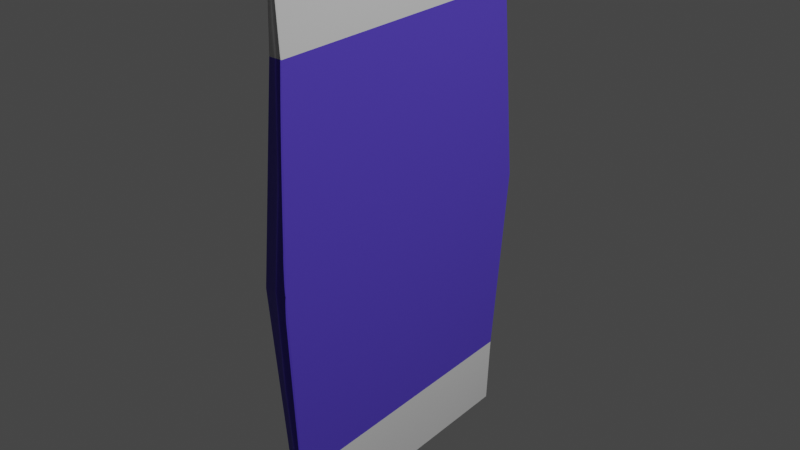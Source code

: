 # Source: SeedPacket.blend  (saved by Blender 3.5.10; exported with 4.5.12 LTS)
import bpy
from mathutils import Matrix  # noqa: F401  (used for matrix-valued properties, if any)

bpy.ops.wm.read_factory_settings(use_empty=True)
scene = bpy.context.scene
scene.name = 'Scene'

# ---- collections
col_collection = bpy.data.collections.new('Collection'); scene.collection.children.link(col_collection)

# ---- materials (node trees are filled in below, after node groups)
mat_seedpacketwhite = bpy.data.materials.new('SeedPacketWhite')
mat_seedpacketwhite.use_transparent_shadow = False
mat_seed_packet_label = bpy.data.materials.new('Seed Packet Label')
mat_seed_packet_label.use_transparent_shadow = False

# ---- material node trees
mat_seedpacketwhite.use_nodes = True; mat_seedpacketwhite.node_tree.nodes.clear()
_N = mat_seedpacketwhite.node_tree.nodes; _L = mat_seedpacketwhite.node_tree.links
n0 = _N.new('ShaderNodeBsdfPrincipled'); n0.name = 'Principled BSDF'; n0.location = (10, 300)
n0.distribution = 'GGX'
n0.subsurface_method = 'RANDOM_WALK_SKIN'
n0.inputs[0].default_value = (1.0, 1.0, 1.0, 1.0)
n0.inputs[3].default_value = 1.45
n0.inputs[27].default_value = (0.0, 0.0, 0.0, 1.0)
n0.inputs[28].default_value = 1.0
n1 = _N.new('ShaderNodeOutputMaterial'); n1.name = 'Material Output'; n1.location = (300, 300)
_L.new(n0.outputs[0], n1.inputs[0])
n1.is_active_output = True
mat_seed_packet_label.use_nodes = True; mat_seed_packet_label.node_tree.nodes.clear()
_N = mat_seed_packet_label.node_tree.nodes; _L = mat_seed_packet_label.node_tree.links
n0 = _N.new('ShaderNodeBsdfPrincipled'); n0.name = 'Principled BSDF'; n0.location = (10, 300)
n0.distribution = 'GGX'
n0.subsurface_method = 'RANDOM_WALK_SKIN'
n0.inputs[0].default_value = (0.1296, 0.07798, 0.8, 1.0)
n0.inputs[3].default_value = 1.45
n0.inputs[27].default_value = (0.0, 0.0, 0.0, 1.0)
n0.inputs[28].default_value = 1.0
n1 = _N.new('ShaderNodeOutputMaterial'); n1.name = 'Material Output'; n1.location = (300, 300)
_L.new(n0.outputs[0], n1.inputs[0])
n1.is_active_output = True

# ---- world
world_world = bpy.data.worlds.new('World'); scene.world = world_world
world_world.use_nodes = True; world_world.node_tree.nodes.clear()
_N = world_world.node_tree.nodes; _L = world_world.node_tree.links
n0 = _N.new('ShaderNodeOutputWorld'); n0.name = 'World Output'; n0.location = (300, 300)
n1 = _N.new('ShaderNodeBackground'); n1.name = 'Background'; n1.location = (10, 300)
n1.inputs[0].default_value = (0.05088, 0.05088, 0.05088, 1.0)
_L.new(n1.outputs[0], n0.inputs[0])
n0.is_active_output = True
world_world.color = (0.05088, 0.05088, 0.05088)
world_world.use_sun_shadow = False
world_world.sun_shadow_jitter_overblur = 0.0

# ---- lights
light_light = bpy.data.lights.new('Light', 'POINT')
light_light.transmission_factor = 0.0
light_light.energy = 1000.0
light_light.shadow_soft_size = 0.1
light_light.shadow_maximum_resolution = 0.006
light_light.use_absolute_resolution = True

# ---- meshes
me_cube = bpy.data.meshes.new('Cube')
me_cube.from_pydata([(-1.0, -1.0, -1.0), (-1.0, -1.0, 1.0), (-1.0, 1.0, -1.0), (-1.0, 1.0, 1.0), (1.0, -1.0, -1.0), (1.0, -1.0, 1.0), (1.0, 1.0, -1.0), (1.0, 1.0, 1.0), (-3.125, 1.091, 0.0), (3.125, 1.091, 0.0), (-3.125, -1.091, 0.0), (3.125, -1.091, 0.0), (-1.741, -1.0, 0.7284), (-1.741, -1.0, -0.7284), (-1.741, 1.0, -0.7284), (-1.741, 1.0, 0.7284), (1.741, 1.0, -0.7284), (1.741, 1.0, 0.7284), (1.741, -1.0, -0.7284), (1.741, -1.0, 0.7284)], [], [(4, 18, 13, 0), (6, 16, 18, 4), (12, 15, 8, 10), (0, 13, 14, 2), (2, 6, 4, 0), (7, 3, 1, 5), (2, 14, 16, 6), (17, 7, 5, 19), (15, 3, 7, 17), (12, 1, 3, 15), (11, 10, 13, 18), (9, 11, 18, 16), (8, 9, 16, 14), (10, 8, 14, 13), (19, 5, 1, 12), (15, 17, 9, 8), (17, 19, 11, 9), (19, 12, 10, 11)])
me_cube.polygons.foreach_set('use_smooth', [True] * 18)
me_cube.polygons.foreach_set('material_index', [0, 0, 1, 0, 0, 0, 0, 0, 0, 0, 1, 1, 1, 1, 0, 1, 1, 1])
_uv = me_cube.uv_layers.new(name='UVMap')
_uv.uv.foreach_set('vector', [0.375, 0.75, 0.409, 0.75, 0.409, 1.0, 0.375, 1.0, 0.375, 0.5, 0.409, 0.5, 0.409, 0.75, 0.375, 0.75, 0.591, 0.0, 0.591, 0.25, 0.5, 0.25, 0.5, 0.0, 0.375, 0.0, 0.409, 0.0, 0.409, 0.25, 0.375, 0.25, 0.125, 0.5, 0.375, 0.5, 0.375, 0.75, 0.125, 0.75, 0.625, 0.5, 0.875, 0.5, 0.875, 0.75, 0.625, 0.75, 0.375, 0.25, 0.409, 0.25, 0.409, 0.5, 0.375, 0.5, 0.591, 0.5, 0.625, 0.5, 0.625, 0.75, 0.591, 0.75, 0.591, 0.25, 0.625, 0.25, 0.625, 0.5, 0.591, 0.5, 0.591, 0.0, 0.625, 0.0, 0.625, 0.25, 0.591, 0.25, 0.5, 0.75, 0.5, 1.0, 0.409, 1.0, 0.409, 0.75, 0.5, 0.5, 0.5, 0.75, 0.409, 0.75, 0.409, 0.5, 0.5, 0.25, 0.5, 0.5, 0.409, 0.5, 0.409, 0.25, 0.5, 0.0, 0.5, 0.25, 0.409, 0.25, 0.409, 0.0, 0.591, 0.75, 0.625, 0.75, 0.625, 1.0, 0.591, 1.0, 0.591, 0.25, 0.591, 0.5, 0.5, 0.5, 0.5, 0.25, 0.591, 0.5, 0.591, 0.75, 0.5, 0.75, 0.5, 0.5, 0.591, 0.75, 0.591, 1.0, 0.5, 1.0, 0.5, 0.75])
me_cube.materials.append(mat_seedpacketwhite)
me_cube.materials.append(mat_seed_packet_label)
me_cube.update()

# ---- objects
ob_light = bpy.data.objects.new('Light', light_light)
ob_cube = bpy.data.objects.new('Cube', me_cube)

# ---- transforms, parenting, visibility, modifiers, constraints
ob_light.location = (4.076, 1.005, 5.904)
ob_light.rotation_euler = (0.6503, 0.05522, 1.866)
ob_light.lock_rotations_4d = False
ob_light.empty_display_type = 'ARROWS'
ob_light.color = (0.0, 0.0, 0.0, 0.0)
ob_light.lineart.crease_threshold = 0.0
ob_cube.location = (0.0, 0.0, 0.0)
ob_cube.scale = (-0.01271, 0.4942, 0.9194)

# ---- collection membership
col_collection.objects.link(ob_light)
col_collection.objects.link(ob_cube)

# ---- scene / render settings (as saved in the file)
scene.frame_start = 1; scene.frame_end = 250; scene.frame_set(1)
scene.render.engine = 'BLENDER_EEVEE_NEXT'
scene.cycles.sampling_pattern = 'TABULATED_SOBOL'
scene.view_settings.view_transform = 'Filmic'
bpy.context.view_layer.update()

# ---- added for rendering (the .blend has no active camera): camera
cam_auto = bpy.data.cameras.new('AutoCamera')
cam_auto.lens = 50.0
cam_auto.sensor_width = 36.0
cam_auto.clip_end = 1000.0
ob_auto_camera = bpy.data.objects.new('AutoCamera', cam_auto)
scene.collection.objects.link(ob_auto_camera)
ob_auto_camera.location = (1.9734, -2.36808, 1.57872)
ob_auto_camera.rotation_euler = (1.09748, -7.21219e-08, 0.694738)
scene.camera = ob_auto_camera
bpy.context.view_layer.update()

